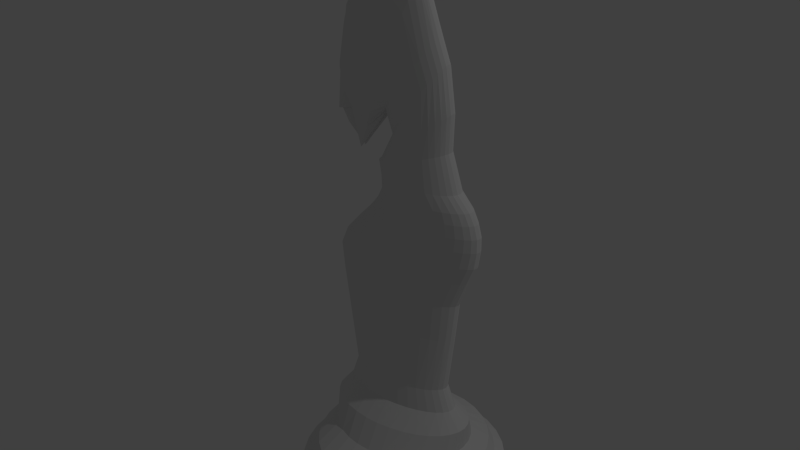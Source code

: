 # Source: knightleft.blend  (saved by Blender 2.76.0; exported with 4.5.12 LTS)
import bpy
from mathutils import Matrix  # noqa: F401  (used for matrix-valued properties, if any)

bpy.ops.wm.read_factory_settings(use_empty=True)
scene = bpy.context.scene
scene.name = 'Scene'

# ---- collections
col_collection_1 = bpy.data.collections.new('Collection 1'); scene.collection.children.link(col_collection_1)

# ---- world
world_world = bpy.data.worlds.new('World'); scene.world = world_world
world_world.color = (0.05088, 0.05088, 0.05088)
world_world.use_sun_shadow = False
world_world.sun_shadow_jitter_overblur = 0.0
world_world.cycles.sampling_method = 'MANUAL'
world_world.cycles.sample_map_resolution = 256

# ---- cameras
cam_camera = bpy.data.cameras.new('Camera')
cam_camera.clip_end = 100.0
cam_camera.lens = 35.0
cam_camera.sensor_width = 32.0
cam_camera.sensor_height = 18.0
cam_camera.ortho_scale = 7.314
cam_camera.dof.focus_distance = 0.0
cam_camera.dof.aperture_fstop = 128.0

# ---- lights
light_lamp = bpy.data.lights.new('Lamp', 'POINT')
light_lamp.transmission_factor = 0.0
light_lamp.cutoff_distance = 30.0
light_lamp.energy = 100.0
light_lamp.shadow_buffer_clip_start = 1.001
light_lamp.shadow_soft_size = 0.1
light_lamp.shadow_maximum_resolution = 0.006
light_lamp.use_absolute_resolution = True
light_lamp.cycles.use_multiple_importance_sampling = False

# ---- meshes
me_cylinder = bpy.data.meshes.new('Cylinder')
me_cylinder.from_pydata([(-4.236e-05, 0.836, -0.1998), (-4.236e-05, 0.836, 1.472), (0.163, 0.82, -0.1998), (0.163, 0.82, 1.472), (0.3198, 0.7724, -0.1998), (0.3198, 0.7724, 1.472), (0.4644, 0.6951, -0.1998), (0.4644, 0.6951, 1.472), (0.591, 0.5912, -0.1998), (0.591, 0.5912, 1.472), (0.695, 0.4645, -0.1998), (0.695, 0.4645, 1.472), (0.7722, 0.32, -0.1998), (0.7722, 0.32, 1.472), (0.8198, 0.1632, -0.1998), (0.8198, 0.1632, 1.472), (0.8359, 0.0001137, -0.1998), (0.8359, 0.0001137, 1.472), (0.8198, -0.163, -0.1998), (0.8198, -0.163, 1.472), (0.7722, -0.3198, -0.1998), (0.7722, -0.3198, 1.472), (0.695, -0.4643, -0.1998), (0.695, -0.4643, 1.472), (0.591, -0.591, -0.1998), (0.591, -0.591, 1.472), (0.4644, -0.6949, -0.1998), (0.4644, -0.6949, 1.472), (0.3198, -0.7722, -0.1998), (0.3198, -0.7722, 1.472), (0.163, -0.8197, -0.1998), (0.163, -0.8197, 1.472), (-4.263e-05, -0.8358, -0.1998), (-4.263e-05, -0.8358, 1.472), (-0.1631, -0.8197, -0.1998), (-0.1631, -0.8197, 1.472), (-0.3199, -0.7722, -0.1998), (-0.3199, -0.7722, 1.472), (-0.4644, -0.6949, -0.1998), (-0.4644, -0.6949, 1.472), (-0.5911, -0.591, -0.1998), (-0.5911, -0.591, 1.472), (-0.6951, -0.4643, -0.1998), (-0.6951, -0.4643, 1.472), (-0.7723, -0.3198, -0.1998), (-0.7723, -0.3198, 1.472), (-0.8199, -0.163, -0.1998), (-0.8199, -0.163, 1.472), (-0.8359, 0.0001144, -0.1998), (-0.8359, 0.0001144, 1.472), (-0.8199, 0.1632, -0.1998), (-0.8199, 0.1632, 1.472), (-0.7723, 0.32, -0.1998), (-0.7723, 0.32, 1.472), (-0.6951, 0.4645, -0.1998), (-0.6951, 0.4645, 1.472), (-0.5911, 0.5912, -0.1998), (-0.5911, 0.5912, 1.472), (-0.4644, 0.6951, -0.1998), (-0.4644, 0.6951, 1.472), (-0.3199, 0.7724, -0.1998), (-0.3199, 0.7724, 1.472), (-0.1631, 0.82, -0.1998), (-0.1631, 0.82, 1.472), (-4.235e-05, 0.7518, 3.044), (0.1466, 0.7373, 3.044), (0.2876, 0.6946, 3.044), (0.4176, 0.6251, 3.044), (0.5315, 0.5316, 3.044), (0.6249, 0.4177, 3.044), (0.6944, 0.2878, 3.044), (0.7372, 0.1468, 3.044), (0.7516, 0.0001137, 3.044), (0.7372, -0.1465, 3.044), (0.6944, -0.2875, 3.044), (0.6249, -0.4175, 3.044), (0.5315, -0.5314, 3.044), (0.4176, -0.6249, 3.044), (0.2876, -0.6943, 3.044), (0.1466, -0.7371, 3.044), (-4.259e-05, -0.7515, 3.044), (-0.1467, -0.7371, 3.044), (-0.2877, -0.6943, 3.044), (-0.4176, -0.6249, 3.044), (-0.5315, -0.5314, 3.044), (-0.625, -0.4175, 3.044), (-0.6945, -0.2875, 3.044), (-0.7373, -0.1465, 3.044), (-0.7517, 0.0001144, 3.044), (-0.7373, 0.1468, 3.044), (-0.6945, 0.2878, 3.044), (-0.625, 0.4177, 3.044), (-0.5315, 0.5316, 3.044), (-0.4176, 0.6251, 3.044), (-0.2877, 0.6946, 3.044), (-0.1467, 0.7373, 3.044), (-4.234e-05, 0.7012, 5.44), (0.1367, 0.6878, 5.44), (0.2683, 0.6479, 5.44), (0.3895, 0.5831, 5.44), (0.4957, 0.4959, 5.44), (0.5829, 0.3896, 5.44), (0.6477, 0.2684, 5.44), (0.6876, 0.1369, 5.44), (0.7011, 0.0001137, 5.44), (0.6876, -0.1367, 5.44), (0.6477, -0.2682, 5.44), (0.5829, -0.3894, 5.44), (0.4957, -0.4957, 5.44), (0.3895, -0.5828, 5.44), (0.2683, -0.6476, 5.44), (0.1367, -0.6875, 5.44), (-4.257e-05, -0.701, 5.44), (-0.1368, -0.6875, 5.44), (-0.2684, -0.6476, 5.44), (-0.3896, -0.5828, 5.44), (-0.4958, -0.4957, 5.44), (-0.583, -0.3894, 5.44), (-0.6478, -0.2682, 5.44), (-0.6877, -0.1367, 5.44), (-0.7012, 0.0001143, 5.44), (-0.6877, 0.1369, 5.44), (-0.6478, 0.2684, 5.44), (-0.583, 0.3896, 5.44), (-0.4958, 0.4959, 5.44), (-0.3896, 0.5831, 5.44), (-0.2683, 0.6479, 5.44), (-0.1368, 0.6878, 5.44), (-4.233e-05, 0.4653, 8.217), (0.1153, 0.4564, 8.217), (0.2262, 0.4299, 8.217), (0.3284, 0.3869, 8.217), (0.418, 0.3291, 8.217), (0.4916, 0.2586, 8.217), (0.5462, 0.1781, 8.217), (0.5799, 0.09088, 8.217), (0.5912, 0.0001138, 8.217), (0.5799, -0.09065, 8.217), (0.5462, -0.1779, 8.217), (0.4916, -0.2584, 8.217), (0.418, -0.3289, 8.217), (0.3284, -0.3867, 8.217), (0.2262, -0.4297, 8.217), (0.1153, -0.4562, 8.217), (-4.252e-05, -0.4651, 8.217), (-0.1154, -0.4562, 8.217), (-0.2263, -0.4297, 8.217), (-0.3285, -0.3867, 8.217), (-0.4181, -0.3289, 8.217), (-0.4917, -0.2584, 8.217), (-0.5463, -0.1779, 8.217), (-0.5799, -0.09065, 8.217), (-0.5913, 0.0001142, 8.217), (-0.5799, 0.09088, 8.217), (-0.5463, 0.1782, 8.217), (-0.4917, 0.2586, 8.217), (-0.4181, 0.3291, 8.217), (-0.3285, 0.3869, 8.217), (-0.2263, 0.4299, 8.217), (-0.1154, 0.4564, 8.217), (4.069e-08, 0.3429, 12.17), (0.1176, 0.3363, 12.17), (0.2307, 0.3168, 12.17), (0.3349, 0.2851, 12.17), (0.4263, 0.2424, 12.17), (0.5013, 0.1905, 12.17), (0.557, 0.1312, 12.17), (0.5913, 0.06689, 12.17), (0.6029, 2.296e-07, 12.17), (0.5913, -0.06689, 12.17), (0.557, -0.1312, 12.17), (0.5013, -0.1905, 12.17), (0.4263, -0.2424, 12.17), (0.3349, -0.2851, 12.17), (0.2307, -0.3168, 12.17), (0.1176, -0.3363, 12.17), (-1.557e-07, -0.3429, 12.17), (-0.1176, -0.3363, 12.17), (-0.2307, -0.3168, 12.17), (-0.3349, -0.2851, 12.17), (-0.4263, -0.2424, 12.17), (-0.5013, -0.1905, 12.17), (-0.557, -0.1312, 12.17), (-0.5913, -0.06689, 12.17), (-0.6029, 5.348e-07, 12.17), (-0.5913, 0.06689, 12.17), (-0.557, 0.1312, 12.17), (-0.5013, 0.1905, 12.17), (-0.4263, 0.2424, 12.17), (-0.3349, 0.2851, 12.17), (-0.2307, 0.3168, 12.17), (-0.1176, 0.3363, 12.17), (5.521e-08, 0.2014, 15.03), (0.0959, 0.1976, 15.03), (0.1881, 0.1861, 15.03), (0.2731, 0.1675, 15.03), (0.3476, 0.1424, 15.03), (0.4087, 0.1119, 15.03), (0.4541, 0.07709, 15.03), (0.4821, 0.0393, 15.03), (0.4916, 2.617e-07, 15.03), (0.4821, -0.0393, 15.03), (0.4541, -0.07709, 15.03), (0.4087, -0.1119, 15.03), (0.3476, -0.1424, 15.03), (0.2731, -0.1675, 15.03), (0.1881, -0.1861, 15.03), (0.0959, -0.1976, 15.03), (-1.05e-07, -0.2014, 15.03), (-0.0959, -0.1976, 15.03), (-0.1881, -0.1861, 15.03), (-0.2731, -0.1675, 15.03), (-0.3476, -0.1424, 15.03), (-0.4087, -0.1119, 15.03), (-0.4541, -0.07709, 15.03), (-0.4821, -0.0393, 15.03), (-0.4916, 4.41e-07, 15.03), (-0.4821, 0.0393, 15.03), (-0.4541, 0.07709, 15.03), (-0.4087, 0.1119, 15.03), (-0.3476, 0.1424, 15.03), (-0.2731, 0.1675, 15.03), (-0.1881, 0.1861, 15.03), (-0.0959, 0.1976, 15.03), (6.415e-08, 0.175, 18.88), (0.08331, 0.1716, 18.88), (0.1634, 0.1617, 18.88), (0.2373, 0.1455, 18.88), (0.302, 0.1237, 18.88), (0.3551, 0.09723, 18.88), (0.3945, 0.06697, 18.88), (0.4188, 0.03414, 18.88), (0.4271, 2.679e-07, 18.88), (0.4188, -0.03414, 18.88), (0.3945, -0.06697, 18.88), (0.3551, -0.09723, 18.88), (0.302, -0.1237, 18.88), (0.2373, -0.1455, 18.88), (0.1634, -0.1617, 18.88), (0.08331, -0.1716, 18.88), (-7.5e-08, -0.175, 18.88), (-0.08331, -0.1716, 18.88), (-0.1634, -0.1617, 18.88), (-0.2373, -0.1455, 18.88), (-0.302, -0.1237, 18.88), (-0.3551, -0.09723, 18.88), (-0.3945, -0.06697, 18.88), (-0.4188, -0.03414, 18.88), (-0.4271, 4.237e-07, 18.88), (-0.4188, 0.03414, 18.88), (-0.3945, 0.06697, 18.88), (-0.3551, 0.09723, 18.88), (-0.302, 0.1237, 18.88), (-0.2373, 0.1455, 18.88), (-0.1634, 0.1617, 18.88), (-0.08331, 0.1716, 18.88), (-2.815e-08, 0.1614, 28.88), (0.09699, 0.1583, 28.88), (0.1903, 0.1492, 28.88), (0.2762, 0.1342, 28.88), (0.3516, 0.1142, 28.88), (0.4134, 0.08969, 28.88), (0.4593, 0.06178, 28.88), (0.4876, 0.0315, 28.88), (0.4972, 2.704e-07, 28.88), (0.4876, -0.0315, 28.88), (0.4593, -0.06178, 28.88), (0.4134, -0.08969, 28.88), (0.3516, -0.1142, 28.88), (0.2762, -0.1342, 28.88), (0.1903, -0.1492, 28.88), (0.09699, -0.1583, 28.88), (-1.901e-07, -0.1614, 28.88), (-0.09699, -0.1583, 28.88), (-0.1903, -0.1492, 28.88), (-0.2762, -0.1342, 28.88), (-0.3516, -0.1142, 28.88), (-0.4134, -0.08969, 28.88), (-0.4593, -0.06178, 28.88), (-0.4876, -0.0315, 28.88), (-0.4972, 4.141e-07, 28.88), (-0.4876, 0.0315, 28.88), (-0.4593, 0.06178, 28.88), (-0.4134, 0.08969, 28.88), (-0.3516, 0.1142, 28.88), (-0.2762, 0.1342, 28.88), (-0.1903, 0.1492, 28.88), (-0.09699, 0.1583, 28.88), (-1.051e-07, 0.1614, 35.44), (0.105, 0.1583, 35.44), (0.2059, 0.1492, 35.44), (0.299, 0.1342, 35.44), (0.3805, 0.1142, 35.44), (0.4474, 0.08969, 35.44), (0.4972, 0.06178, 35.44), (0.5278, 0.0315, 35.44), (0.5381, 2.704e-07, 35.44), (0.5278, -0.0315, 35.44), (0.4972, -0.06178, 35.44), (0.4474, -0.08969, 35.44), (0.3805, -0.1142, 35.44), (0.299, -0.1342, 35.44), (0.2059, -0.1492, 35.44), (0.105, -0.1583, 35.44), (-2.804e-07, -0.1614, 35.44), (-0.105, -0.1583, 35.44), (-0.2059, -0.1492, 35.44), (-0.299, -0.1342, 35.44), (-0.3805, -0.1142, 35.44), (-0.4474, -0.08969, 35.44), (-0.4972, -0.06178, 35.44), (-0.5278, -0.0315, 35.44), (-0.5381, 4.141e-07, 35.44), (-0.5278, 0.0315, 35.44), (-0.4972, 0.06178, 35.44), (-0.4474, 0.08969, 35.44), (-0.3805, 0.1142, 35.44), (-0.299, 0.1342, 35.44), (-0.2059, 0.1492, 35.44), (-0.105, 0.1583, 35.44), (0.0361, 0.1552, 40.1), (0.1524, 0.1523, 40.1), (0.2642, 0.1434, 40.1), (0.3672, 0.1291, 40.1), (0.4575, 0.1098, 40.1), (0.5317, 0.08624, 40.1), (0.5867, 0.05941, 40.1), (0.6206, 0.03028, 40.1), (0.6321, 2.718e-07, 40.1), (0.6206, -0.03028, 40.1), (0.5867, -0.05941, 40.1), (0.5317, -0.08624, 40.1), (0.4575, -0.1098, 40.1), (0.3672, -0.1291, 40.1), (0.2642, -0.1434, 40.1), (0.1524, -0.1523, 40.1), (0.0361, -0.1552, 40.1), (-0.08018, -0.1523, 40.1), (-0.192, -0.1434, 40.1), (-0.295, -0.1291, 40.1), (-0.3853, -0.1098, 40.1), (-0.4595, -0.08624, 40.1), (-0.5145, -0.05941, 40.1), (-0.5485, -0.03028, 40.1), (-0.5599, 4.1e-07, 40.1), (-0.5485, 0.03029, 40.1), (-0.5145, 0.05941, 40.1), (-0.4595, 0.08624, 40.1), (-0.3853, 0.1098, 40.1), (-0.295, 0.1291, 40.1), (-0.192, 0.1434, 40.1), (-0.08018, 0.1523, 40.1), (0.09829, 0.1552, 43.14), (0.2146, 0.1523, 43.14), (0.3264, 0.1434, 43.14), (0.4294, 0.1291, 43.14), (0.5197, 0.1098, 43.14), (0.5939, 0.08624, 43.14), (0.6489, 0.05941, 43.14), (0.6828, 0.03028, 43.14), (0.6943, 2.718e-07, 43.14), (0.6828, -0.03028, 43.14), (0.6489, -0.05941, 43.14), (0.5939, -0.08624, 43.14), (0.5197, -0.1098, 43.14), (0.4294, -0.1291, 43.14), (0.3264, -0.1434, 43.14), (0.2146, -0.1523, 43.14), (0.09829, -0.1552, 43.14), (-0.01798, -0.1523, 43.14), (-0.1298, -0.1434, 43.14), (-0.2328, -0.1291, 43.14), (-0.3231, -0.1098, 43.14), (-0.3973, -0.08624, 43.14), (-0.4523, -0.05941, 43.14), (-0.4863, -0.03028, 43.14), (-0.4977, 4.1e-07, 43.14), (-0.4863, 0.03029, 43.14), (-0.4523, 0.05941, 43.14), (-0.3973, 0.08624, 43.14), (-0.3231, 0.1098, 43.14), (-0.2328, 0.1291, 43.14), (-0.1298, 0.1434, 43.14), (-0.01798, 0.1523, 43.14), (0.1717, 0.1552, 46.06), (0.2781, 0.1523, 46.06), (0.3804, 0.1434, 46.06), (0.4747, 0.1291, 46.06), (0.5573, 0.1098, 46.06), (0.6252, 0.08624, 46.06), (0.6756, 0.05941, 46.06), (0.7066, 0.03028, 46.06), (0.7171, 2.718e-07, 46.06), (0.7066, -0.03028, 46.06), (0.6756, -0.05941, 46.06), (0.6252, -0.08624, 46.06), (0.5573, -0.1098, 46.06), (0.4747, -0.1291, 46.06), (0.3804, -0.1434, 46.06), (0.2781, -0.1523, 46.06), (0.1717, -0.1552, 46.06), (0.0653, -0.1523, 46.06), (-0.03701, -0.1434, 46.06), (-0.1313, -0.1291, 46.06), (-0.2139, -0.1098, 46.06), (-0.2818, -0.08624, 46.06), (-0.3322, -0.05941, 46.06), (-0.3632, -0.03028, 46.06), (-0.3737, 4.1e-07, 46.06), (-0.3632, 0.03029, 46.06), (-0.3322, 0.05941, 46.06), (-0.2818, 0.08624, 46.06), (-0.2139, 0.1098, 46.06), (-0.1313, 0.1291, 46.06), (-0.037, 0.1434, 46.06), (0.0653, 0.1523, 46.06), (0.2243, 0.1552, 48.37), (0.3204, 0.1523, 48.37), (0.4129, 0.1434, 48.37), (0.498, 0.1291, 48.37), (0.5727, 0.1098, 48.37), (0.634, 0.08624, 48.37), (0.6795, 0.05941, 48.37), (0.7076, 0.03028, 48.37), (0.717, 2.718e-07, 48.37), (0.7076, -0.03028, 48.37), (0.6795, -0.05941, 48.37), (0.634, -0.08624, 48.37), (0.5727, -0.1098, 48.37), (0.498, -0.1291, 48.37), (0.4129, -0.1434, 48.37), (0.3204, -0.1523, 48.37), (0.2243, -0.1552, 48.37), (0.1282, -0.1523, 48.37), (0.03574, -0.1434, 48.37), (-0.04945, -0.1291, 48.37), (-0.1241, -0.1098, 48.37), (-0.1854, -0.08624, 48.37), (-0.2309, -0.05941, 48.37), (-0.259, -0.03028, 48.37), (-0.2684, 4.1e-07, 48.37), (-0.259, 0.03029, 48.37), (-0.2309, 0.05941, 48.37), (-0.1854, 0.08624, 48.37), (-0.1241, 0.1098, 48.37), (-0.04945, 0.1291, 48.37), (0.03574, 0.1434, 48.37), (0.1282, 0.1523, 48.37), (0.2521, 0.1552, 50.54), (0.3376, 0.1523, 50.54), (0.4198, 0.1434, 50.54), (0.4956, 0.1291, 50.54), (0.562, 0.1098, 50.54), (0.6165, 0.08624, 50.54), (0.657, 0.05941, 50.54), (0.6819, 0.03028, 50.54), (0.6904, 2.718e-07, 50.54), (0.6819, -0.03028, 50.54), (0.657, -0.05941, 50.54), (0.6165, -0.08624, 50.54), (0.562, -0.1098, 50.54), (0.4956, -0.1291, 50.54), (0.4198, -0.1434, 50.54), (0.3376, -0.1523, 50.54), (0.2521, -0.1552, 50.54), (0.1666, -0.1523, 50.54), (0.08442, -0.1434, 50.54), (0.008653, -0.1291, 50.54), (-0.05776, -0.1098, 50.54), (-0.1123, -0.08624, 50.54), (-0.1528, -0.05941, 50.54), (-0.1777, -0.03028, 50.54), (-0.1861, 4.1e-07, 50.54), (-0.1777, 0.03029, 50.54), (-0.1528, 0.05941, 50.54), (-0.1123, 0.08624, 50.54), (-0.05775, 0.1098, 50.54), (0.008654, 0.1291, 50.54), (0.08442, 0.1434, 50.54), (0.1666, 0.1523, 50.54), (0.2521, 0.1552, 52.38), (0.3292, 0.1523, 52.38), (0.4034, 0.1434, 52.38), (0.4717, 0.1291, 52.38), (0.5316, 0.1098, 52.38), (0.5808, 0.08624, 52.38), (0.6173, 0.05941, 52.38), (0.6398, 0.03028, 52.38), (0.6474, 2.718e-07, 52.38), (0.6398, -0.03028, 52.38), (0.6173, -0.05941, 52.38), (0.5808, -0.08624, 52.38), (0.5316, -0.1098, 52.38), (0.4717, -0.1291, 52.38), (0.4034, -0.1434, 52.38), (0.3292, -0.1523, 52.38), (0.2521, -0.1552, 52.38), (0.175, -0.1523, 52.38), (0.1009, -0.1434, 52.38), (0.03252, -0.1291, 52.38), (-0.02738, -0.1098, 52.38), (-0.07654, -0.08624, 52.38), (-0.1131, -0.05941, 52.38), (-0.1356, -0.03028, 52.38), (-0.1432, 4.1e-07, 52.38), (-0.1356, 0.03029, 52.38), (-0.1131, 0.05941, 52.38), (-0.07654, 0.08624, 52.38), (-0.02738, 0.1098, 52.38), (0.03252, 0.1291, 52.38), (0.1009, 0.1434, 52.38), (0.175, 0.1523, 52.38), (0.2017, 0.1552, 54.84), (0.269, 0.1523, 54.84), (0.3337, 0.1434, 54.84), (0.3934, 0.1291, 54.84), (0.4456, 0.1098, 54.84), (0.4885, 0.08624, 54.84), (0.5204, 0.05941, 54.84), (0.54, 0.03028, 54.84), (0.5467, 2.718e-07, 54.84), (0.54, -0.03028, 54.84), (0.5204, -0.05941, 54.84), (0.4885, -0.08624, 54.84), (0.4456, -0.1098, 54.84), (0.3934, -0.1291, 54.84), (0.3337, -0.1434, 54.84), (0.269, -0.1523, 54.84), (0.2017, -0.1552, 54.84), (0.1345, -0.1523, 54.84), (0.06975, -0.1434, 54.84), (0.01012, -0.1291, 54.84), (-0.04215, -0.1098, 54.84), (-0.08504, -0.08624, 54.84), (-0.1169, -0.05941, 54.84), (-0.1365, -0.03028, 54.84), (-0.1432, 4.1e-07, 54.84), (-0.1365, 0.03029, 54.84), (-0.1169, 0.05941, 54.84), (-0.08504, 0.08624, 54.84), (-0.04215, 0.1098, 54.84), (0.01012, 0.1291, 54.84), (0.06975, 0.1434, 54.84), (0.1345, 0.1523, 54.84), (0.1938, 0.134, 59.32), (0.2465, 0.1314, 59.66), (0.2971, 0.1238, 59.98), (0.3438, 0.1114, 60.27), (0.3847, 0.09475, 60.53), (0.4183, 0.07444, 60.74), (0.4432, 0.05128, 60.9), (0.4586, 0.02614, 61.0), (0.4638, 2.771e-07, 61.03), (0.4586, -0.02614, 61.0), (0.4432, -0.05128, 60.9), (0.4183, -0.07444, 60.74), (0.3847, -0.09475, 60.53), (0.3438, -0.1114, 60.27), (0.2971, -0.1238, 59.98), (0.1611, -0.1314, 59.11), (0.1084, -0.134, 58.78), (0.05576, -0.1314, 58.44), (0.005111, -0.1238, 58.12), (-0.04157, -0.1114, 57.83), (-0.08249, -0.09475, 57.57), (-0.1161, -0.07444, 57.36), (-0.141, -0.05128, 57.2), (-0.1564, -0.02614, 57.11), (-0.1616, 3.964e-07, 57.07), (-0.1564, 0.02614, 57.11), (-0.141, 0.05128, 57.2), (-0.1161, 0.07444, 57.36), (-0.08249, 0.09475, 57.57), (-0.03479, 0.09324, 48.98), (0.09045, 0.1238, 58.67), (0.1411, 0.1314, 58.99), (0.1715, 0.134, 62.34), (0.2321, 0.1314, 63.29), (0.2903, 0.1238, 64.21), (0.344, 0.1114, 65.05), (0.391, 0.09475, 65.79), (0.4296, 0.07444, 66.4), (0.4583, 0.05128, 66.85), (0.4759, 0.02614, 67.13), (0.4819, 2.94e-07, 67.22), (0.4759, -0.02614, 67.13), (0.4583, -0.05128, 66.85), (0.4296, -0.07444, 66.4), (0.391, -0.09475, 65.79), (0.344, -0.1114, 65.05), (0.2903, -0.1238, 64.21), (0.2321, -0.1314, 63.29), (0.1715, -0.134, 62.34), (0.111, -0.1314, 61.38), (0.05274, -0.1238, 60.47), (-0.0009257, -0.1114, 59.62), (-0.04796, -0.09475, 58.88), (-0.08656, -0.07444, 58.27), (-0.1152, -0.05128, 57.82), (-0.1329, -0.02614, 57.54), (-0.1389, 4.132e-07, 57.45), (-0.1329, 0.02614, 57.54), (-0.1152, 0.05128, 57.82), (-0.08656, 0.07444, 58.27), (-0.04796, 0.09475, 58.88), (-0.0009252, 0.1114, 59.62), (0.05274, 0.1238, 60.47), (0.111, 0.1314, 61.38), (0.2058, 0.134, 67.99), (0.2514, 0.1314, 69.26), (0.2952, 0.1238, 70.49), (0.3355, 0.1114, 71.62), (0.3709, 0.09475, 72.6), (0.3999, 0.07444, 73.41), (0.4215, 0.05128, 74.02), (0.4348, 0.02614, 74.39), (0.4393, 2.996e-07, 74.51), (0.4348, -0.02614, 74.39), (0.4215, -0.05128, 74.02), (0.3999, -0.07444, 73.41), (0.3709, -0.09475, 72.6), (0.3355, -0.1114, 71.62), (0.2952, -0.1238, 70.49), (0.2514, -0.1314, 69.26), (0.2058, -0.134, 67.99), (0.1603, -0.1314, 66.72), (0.1165, -0.1238, 65.5), (0.07613, -0.1114, 64.37), (0.04075, -0.09475, 63.38), (0.01172, -0.07444, 62.57), (-0.009851, -0.05128, 61.97), (-0.02314, -0.02614, 61.6), (-0.02762, 4.189e-07, 61.47), (-0.02314, 0.02614, 61.6), (-0.009851, 0.05128, 61.97), (0.01172, 0.07444, 62.57), (0.04075, 0.09475, 63.38), (0.07613, 0.1114, 64.37), (0.1165, 0.1238, 65.5), (0.1603, 0.1314, 66.72), (0.1458, 0.134, 71.69), (0.1913, 0.1314, 72.97), (0.2351, 0.1238, 74.19), (0.2755, 0.1114, 75.32), (0.3109, 0.09475, 76.31), (0.3399, 0.07444, 77.12), (0.3615, 0.05128, 77.72), (0.3748, 0.02614, 78.09), (0.3792, 2.742e-07, 78.22), (0.3748, -0.02614, 78.09), (0.3615, -0.05128, 77.72), (0.3399, -0.07444, 77.12), (0.3109, -0.09475, 76.31), (0.2755, -0.1114, 75.32), (0.2351, -0.1238, 74.19), (0.1913, -0.1314, 72.97), (0.1458, -0.134, 71.69), (0.1003, -0.1314, 70.42), (0.05646, -0.1238, 69.2), (0.0161, -0.1114, 68.07), (-0.01928, -0.09475, 67.08), (-0.04831, -0.07444, 66.27), (-0.06988, -0.05128, 65.67), (-0.08317, -0.02614, 65.3), (-0.08765, 3.935e-07, 65.17), (-0.08317, 0.02614, 65.3), (-0.06988, 0.05128, 65.67), (-0.04831, 0.07444, 66.27), (-0.01928, 0.09475, 67.08), (0.0161, 0.1114, 68.07), (0.05646, 0.1238, 69.2), (0.1003, 0.1314, 70.42), (-0.008567, 0.134, 74.15), (0.04115, 0.1314, 76.7), (0.08896, 0.1238, 79.14), (0.133, 0.1114, 81.4), (0.1716, 0.09475, 83.38), (0.2033, 0.07444, 85.0), (0.2269, 0.05128, 86.2), (0.2414, 0.02614, 86.94), (0.2463, 2.641e-07, 87.19), (0.2414, -0.02614, 86.94), (0.2269, -0.05128, 86.2), (0.2033, -0.07444, 85.0), (0.1716, -0.09475, 83.38), (0.133, -0.1114, 81.4), (0.08896, -0.1238, 79.14), (0.04115, -0.1314, 76.7), (-0.008567, -0.134, 74.15), (-0.05828, -0.1314, 71.61), (-0.1061, -0.1238, 69.17), (-0.1501, -0.1114, 66.91), (-0.1888, -0.09475, 64.93), (-0.2205, -0.07444, 63.31), (-0.244, -0.05128, 62.11), (-0.3285, -0.02614, 58.16), (-0.2634, 3.834e-07, 61.12), (-0.3285, 0.02614, 58.16), (-0.314, 0.05128, 58.9), (-0.2905, 0.07444, 60.11), (-0.2588, 0.09475, 61.73), (-0.1501, 0.1114, 66.91), (-0.1061, 0.1238, 69.17), (-0.05828, 0.1314, 71.61), (-0.157, 0.134, 77.27), (-0.1073, 0.1314, 79.81), (-0.05951, 0.1238, 82.25), (-0.01545, 0.1114, 84.51), (0.02317, 0.09475, 86.49), (0.05486, 0.07444, 88.11), (0.07841, 0.05128, 89.31), (0.02288, 0.02614, 84.79), (0.02777, 2.519e-07, 85.04), (0.02288, -0.02614, 84.79), (0.07841, -0.05128, 89.31), (0.05486, -0.07444, 88.11), (0.02317, -0.09475, 86.49), (-0.01545, -0.1114, 84.51), (-0.05951, -0.1238, 82.25), (-0.1073, -0.1314, 79.81), (-0.157, -0.134, 77.27), (-0.2067, -0.1314, 74.72), (-0.2546, -0.1238, 72.28), (-0.2986, -0.1114, 70.02), (-0.3372, -0.09475, 68.04), (-0.3689, -0.07444, 66.42), (-0.3925, -0.05128, 65.22), (-0.407, -0.02614, 64.48), (-0.4119, 3.712e-07, 64.23), (-0.477, 0.02614, 61.27), (-0.4625, 0.05128, 62.01), (-0.439, 0.07444, 63.22), (-0.4073, 0.09475, 64.84), (-0.2986, 0.1114, 70.02), (-0.2546, 0.1238, 72.28), (-0.2067, 0.1314, 74.72), (-0.2227, 0.134, 79.76), (-0.173, 0.1314, 82.3), (-0.1251, 0.1238, 84.75), (-0.08109, 0.1114, 87.0), (-0.04247, 0.09475, 88.98), (-0.01078, 0.07444, 90.6), (0.01277, 0.05128, 91.81), (-0.04276, 0.02614, 84.9), (-0.03786, 2.493e-07, 85.15), (-0.04276, -0.02614, 84.9), (0.01277, -0.05128, 91.81), (-0.01078, -0.07444, 90.6), (-0.04247, -0.09475, 88.98), (-0.08109, -0.1114, 87.0), (-0.1251, -0.1238, 84.75), (-0.173, -0.1314, 82.3), (-0.2227, -0.134, 79.76), (-0.2724, -0.1314, 77.21), (-0.3202, -0.1238, 74.77), (-0.3643, -0.1114, 72.51), (-0.4029, -0.09475, 70.54), (-0.4346, -0.07444, 68.92), (-0.4581, -0.05128, 67.71), (-0.4726, -0.02614, 66.97), (-0.5475, 3.686e-07, 63.51), (-0.5426, 0.02614, 63.76), (-0.5281, 0.05128, 64.5), (-0.4346, 0.07444, 68.92), (-0.4029, 0.09475, 70.54), (-0.3643, 0.1114, 72.51), (-0.3202, 0.1238, 74.77), (-0.2724, 0.1314, 77.21), (-0.272, 0.1223, 81.71), (-0.2266, 0.1199, 84.04), (-0.183, 0.113, 86.27), (-0.1428, 0.1017, 88.32), (-0.1076, 0.08645, 90.13), (-0.07867, 0.06793, 91.61), (-0.05718, 0.04679, 92.71), (-0.114, 0.02385, 85.74), (-0.1095, 2.522e-07, 85.32), (-0.114, -0.02385, 85.74), (-0.05718, -0.04679, 92.71), (-0.07867, -0.06792, 91.61), (-0.1076, -0.08645, 90.13), (-0.1428, -0.1017, 88.32), (-0.183, -0.113, 86.27), (-0.2266, -0.1199, 84.04), (-0.272, -0.1223, 81.71), (-0.3174, -0.1199, 79.39), (-0.361, -0.113, 77.16), (-0.4012, -0.1017, 75.1), (-0.4364, -0.08645, 73.3), (-0.4654, -0.06792, 71.82), (-0.4868, -0.04679, 70.72), (-0.5001, -0.02385, 70.05), (-0.5045, 3.61e-07, 69.82), (-0.5001, 0.02385, 70.05), (-0.4868, 0.04679, 70.72), (-0.4654, 0.06793, 71.82), (-0.4364, 0.08645, 73.3), (-0.4012, 0.1017, 75.1), (-0.361, 0.113, 77.16), (-0.3174, 0.1199, 79.39), (-0.3041, 0.1118, 82.54), (-0.3088, 0.08555, 83.86), (-0.2819, 0.05647, 85.13), (-0.2572, 0.06729, 86.3), (-0.2355, 0.08645, 87.32), (-0.2176, 0.06793, 88.16), (-0.2044, 0.04679, 88.79), (-0.2663, 0.02385, 83.91), (-0.2635, 2.366e-07, 84.04), (-0.2663, -0.02385, 83.91), (-0.2044, -0.04679, 88.79), (-0.2176, -0.06792, 88.16), (-0.2355, -0.08645, 87.32), (-0.2572, -0.06676, 86.3), (-0.2819, -0.05301, 85.13), (-0.3088, -0.08502, 83.86), (-0.3127, -0.1086, 82.54), (-0.3407, -0.1199, 81.22), (-0.3542, -0.113, 79.95), (-0.379, -0.1017, 78.78), (-0.4007, -0.08645, 77.76), (-0.4185, -0.06792, 76.92), (-0.4318, -0.04679, 76.29), (-0.4399, -0.02385, 75.91), (-0.4427, 3.454e-07, 75.78), (-0.4399, 0.02385, 75.91), (-0.4318, 0.04679, 76.29), (-0.4185, 0.06793, 76.92), (-0.4007, 0.08645, 77.76), (-0.379, 0.1017, 78.78), (-0.3542, 0.113, 79.95), (-0.332, 0.1199, 81.22)], [], [(0, 1, 3, 2), (2, 3, 5, 4), (4, 5, 7, 6), (6, 7, 9, 8), (8, 9, 11, 10), (10, 11, 13, 12), (12, 13, 15, 14), (14, 15, 17, 16), (16, 17, 19, 18), (18, 19, 21, 20), (20, 21, 23, 22), (22, 23, 25, 24), (24, 25, 27, 26), (26, 27, 29, 28), (28, 29, 31, 30), (30, 31, 33, 32), (32, 33, 35, 34), (34, 35, 37, 36), (36, 37, 39, 38), (38, 39, 41, 40), (40, 41, 43, 42), (42, 43, 45, 44), (44, 45, 47, 46), (46, 47, 49, 48), (48, 49, 51, 50), (50, 51, 53, 52), (52, 53, 55, 54), (54, 55, 57, 56), (56, 57, 59, 58), (58, 59, 61, 60), (21, 19, 73, 74), (62, 63, 1, 0), (60, 61, 63, 62), (0, 2, 4, 6, 8, 10, 12, 14, 16, 18, 20, 22, 24, 26, 28, 30, 32, 34, 36, 38, 40, 42, 44, 46, 48, 50, 52, 54, 56, 58, 60, 62), (78, 77, 109, 110), (39, 37, 82, 83), (57, 55, 91, 92), (13, 11, 69, 70), (31, 29, 78, 79), (49, 47, 87, 88), (5, 3, 65, 66), (23, 21, 74, 75), (41, 39, 83, 84), (59, 57, 92, 93), (15, 13, 70, 71), (33, 31, 79, 80), (51, 49, 88, 89), (7, 5, 66, 67), (25, 23, 75, 76), (43, 41, 84, 85), (61, 59, 93, 94), (17, 15, 71, 72), (35, 33, 80, 81), (53, 51, 89, 90), (9, 7, 67, 68), (27, 25, 76, 77), (45, 43, 85, 86), (63, 61, 94, 95), (19, 17, 72, 73), (37, 35, 81, 82), (55, 53, 90, 91), (11, 9, 68, 69), (29, 27, 77, 78), (47, 45, 86, 87), (3, 1, 64, 65), (1, 63, 95, 64), (113, 112, 144, 145), (65, 64, 96, 97), (92, 91, 123, 124), (79, 78, 110, 111), (66, 65, 97, 98), (93, 92, 124, 125), (80, 79, 111, 112), (67, 66, 98, 99), (94, 93, 125, 126), (81, 80, 112, 113), (68, 67, 99, 100), (95, 94, 126, 127), (82, 81, 113, 114), (69, 68, 100, 101), (64, 95, 127, 96), (83, 82, 114, 115), (70, 69, 101, 102), (84, 83, 115, 116), (71, 70, 102, 103), (85, 84, 116, 117), (72, 71, 103, 104), (86, 85, 117, 118), (73, 72, 104, 105), (87, 86, 118, 119), (74, 73, 105, 106), (88, 87, 119, 120), (75, 74, 106, 107), (89, 88, 120, 121), (76, 75, 107, 108), (90, 89, 121, 122), (77, 76, 108, 109), (91, 90, 122, 123), (149, 148, 180, 181), (100, 99, 131, 132), (127, 126, 158, 159), (114, 113, 145, 146), (101, 100, 132, 133), (96, 127, 159, 128), (115, 114, 146, 147), (102, 101, 133, 134), (116, 115, 147, 148), (103, 102, 134, 135), (117, 116, 148, 149), (104, 103, 135, 136), (118, 117, 149, 150), (105, 104, 136, 137), (119, 118, 150, 151), (106, 105, 137, 138), (120, 119, 151, 152), (107, 106, 138, 139), (121, 120, 152, 153), (108, 107, 139, 140), (122, 121, 153, 154), (109, 108, 140, 141), (123, 122, 154, 155), (110, 109, 141, 142), (97, 96, 128, 129), (124, 123, 155, 156), (111, 110, 142, 143), (98, 97, 129, 130), (125, 124, 156, 157), (112, 111, 143, 144), (99, 98, 130, 131), (126, 125, 157, 158), (184, 183, 215, 216), (136, 135, 167, 168), (150, 149, 181, 182), (137, 136, 168, 169), (151, 150, 182, 183), (138, 137, 169, 170), (152, 151, 183, 184), (139, 138, 170, 171), (153, 152, 184, 185), (140, 139, 171, 172), (154, 153, 185, 186), (141, 140, 172, 173), (155, 154, 186, 187), (142, 141, 173, 174), (129, 128, 160, 161), (156, 155, 187, 188), (143, 142, 174, 175), (130, 129, 161, 162), (157, 156, 188, 189), (144, 143, 175, 176), (131, 130, 162, 163), (158, 157, 189, 190), (145, 144, 176, 177), (132, 131, 163, 164), (159, 158, 190, 191), (146, 145, 177, 178), (133, 132, 164, 165), (128, 159, 191, 160), (147, 146, 178, 179), (134, 133, 165, 166), (148, 147, 179, 180), (135, 134, 166, 167), (219, 218, 250, 251), (171, 170, 202, 203), (185, 184, 216, 217), (172, 171, 203, 204), (186, 185, 217, 218), (173, 172, 204, 205), (187, 186, 218, 219), (174, 173, 205, 206), (161, 160, 192, 193), (188, 187, 219, 220), (175, 174, 206, 207), (162, 161, 193, 194), (189, 188, 220, 221), (176, 175, 207, 208), (163, 162, 194, 195), (190, 189, 221, 222), (177, 176, 208, 209), (164, 163, 195, 196), (191, 190, 222, 223), (178, 177, 209, 210), (165, 164, 196, 197), (160, 191, 223, 192), (179, 178, 210, 211), (166, 165, 197, 198), (180, 179, 211, 212), (167, 166, 198, 199), (181, 180, 212, 213), (168, 167, 199, 200), (182, 181, 213, 214), (169, 168, 200, 201), (183, 182, 214, 215), (170, 169, 201, 202), (254, 253, 285, 286), (206, 205, 237, 238), (193, 192, 224, 225), (220, 219, 251, 252), (207, 206, 238, 239), (194, 193, 225, 226), (221, 220, 252, 253), (208, 207, 239, 240), (195, 194, 226, 227), (222, 221, 253, 254), (209, 208, 240, 241), (196, 195, 227, 228), (223, 222, 254, 255), (210, 209, 241, 242), (197, 196, 228, 229), (192, 223, 255, 224), (211, 210, 242, 243), (198, 197, 229, 230), (212, 211, 243, 244), (199, 198, 230, 231), (213, 212, 244, 245), (200, 199, 231, 232), (214, 213, 245, 246), (201, 200, 232, 233), (215, 214, 246, 247), (202, 201, 233, 234), (216, 215, 247, 248), (203, 202, 234, 235), (217, 216, 248, 249), (204, 203, 235, 236), (218, 217, 249, 250), (205, 204, 236, 237), (276, 275, 307, 308), (241, 240, 272, 273), (228, 227, 259, 260), (255, 254, 286, 287), (242, 241, 273, 274), (229, 228, 260, 261), (224, 255, 287, 256), (243, 242, 274, 275), (230, 229, 261, 262), (244, 243, 275, 276), (231, 230, 262, 263), (245, 244, 276, 277), (232, 231, 263, 264), (246, 245, 277, 278), (233, 232, 264, 265), (247, 246, 278, 279), (234, 233, 265, 266), (248, 247, 279, 280), (235, 234, 266, 267), (249, 248, 280, 281), (236, 235, 267, 268), (250, 249, 281, 282), (237, 236, 268, 269), (251, 250, 282, 283), (238, 237, 269, 270), (225, 224, 256, 257), (252, 251, 283, 284), (239, 238, 270, 271), (226, 225, 257, 258), (253, 252, 284, 285), (240, 239, 271, 272), (227, 226, 258, 259), (310, 309, 341, 342), (263, 262, 294, 295), (277, 276, 308, 309), (264, 263, 295, 296), (278, 277, 309, 310), (265, 264, 296, 297), (279, 278, 310, 311), (266, 265, 297, 298), (280, 279, 311, 312), (267, 266, 298, 299), (281, 280, 312, 313), (268, 267, 299, 300), (282, 281, 313, 314), (269, 268, 300, 301), (283, 282, 314, 315), (270, 269, 301, 302), (257, 256, 288, 289), (284, 283, 315, 316), (271, 270, 302, 303), (258, 257, 289, 290), (285, 284, 316, 317), (272, 271, 303, 304), (259, 258, 290, 291), (286, 285, 317, 318), (273, 272, 304, 305), (260, 259, 291, 292), (287, 286, 318, 319), (274, 273, 305, 306), (261, 260, 292, 293), (256, 287, 319, 288), (275, 274, 306, 307), (262, 261, 293, 294), (345, 344, 376, 377), (297, 296, 328, 329), (311, 310, 342, 343), (298, 297, 329, 330), (312, 311, 343, 344), (299, 298, 330, 331), (313, 312, 344, 345), (300, 299, 331, 332), (314, 313, 345, 346), (301, 300, 332, 333), (315, 314, 346, 347), (302, 301, 333, 334), (289, 288, 320, 321), (316, 315, 347, 348), (303, 302, 334, 335), (290, 289, 321, 322), (317, 316, 348, 349), (304, 303, 335, 336), (291, 290, 322, 323), (318, 317, 349, 350), (305, 304, 336, 337), (292, 291, 323, 324), (319, 318, 350, 351), (306, 305, 337, 338), (293, 292, 324, 325), (288, 319, 351, 320), (307, 306, 338, 339), (294, 293, 325, 326), (308, 307, 339, 340), (295, 294, 326, 327), (309, 308, 340, 341), (296, 295, 327, 328), (353, 352, 384, 385), (332, 331, 363, 364), (346, 345, 377, 378), (333, 332, 364, 365), (347, 346, 378, 379), (334, 333, 365, 366), (321, 320, 352, 353), (348, 347, 379, 380), (335, 334, 366, 367), (322, 321, 353, 354), (349, 348, 380, 381), (336, 335, 367, 368), (323, 322, 354, 355), (350, 349, 381, 382), (337, 336, 368, 369), (324, 323, 355, 356), (351, 350, 382, 383), (338, 337, 369, 370), (325, 324, 356, 357), (320, 351, 383, 352), (339, 338, 370, 371), (326, 325, 357, 358), (340, 339, 371, 372), (327, 326, 358, 359), (341, 340, 372, 373), (328, 327, 359, 360), (342, 341, 373, 374), (329, 328, 360, 361), (343, 342, 374, 375), (330, 329, 361, 362), (344, 343, 375, 376), (331, 330, 362, 363), (388, 387, 419, 420), (380, 379, 411, 412), (367, 366, 398, 399), (354, 353, 385, 386), (381, 380, 412, 413), (368, 367, 399, 400), (355, 354, 386, 387), (382, 381, 413, 414), (369, 368, 400, 401), (356, 355, 387, 388), (383, 382, 414, 415), (370, 369, 401, 402), (357, 356, 388, 389), (352, 383, 415, 384), (371, 370, 402, 403), (358, 357, 389, 390), (372, 371, 403, 404), (359, 358, 390, 391), (373, 372, 404, 405), (360, 359, 391, 392), (374, 373, 405, 406), (361, 360, 392, 393), (375, 374, 406, 407), (362, 361, 393, 394), (376, 375, 407, 408), (363, 362, 394, 395), (377, 376, 408, 409), (364, 363, 395, 396), (378, 377, 409, 410), (365, 364, 396, 397), (379, 378, 410, 411), (366, 365, 397, 398), (423, 422, 454, 455), (415, 414, 446, 447), (402, 401, 433, 434), (389, 388, 420, 421), (384, 415, 447, 416), (403, 402, 434, 435), (390, 389, 421, 422), (404, 403, 435, 436), (391, 390, 422, 423), (405, 404, 436, 437), (392, 391, 423, 424), (406, 405, 437, 438), (393, 392, 424, 425), (407, 406, 438, 439), (394, 393, 425, 426), (408, 407, 439, 440), (395, 394, 426, 427), (409, 408, 440, 441), (396, 395, 427, 428), (410, 409, 441, 442), (397, 396, 428, 429), (411, 410, 442, 443), (398, 397, 429, 430), (385, 384, 416, 417), (412, 411, 443, 444), (399, 398, 430, 431), (386, 385, 417, 418), (413, 412, 444, 445), (400, 399, 431, 432), (387, 386, 418, 419), (414, 413, 445, 446), (401, 400, 432, 433), (458, 457, 489, 490), (437, 436, 468, 469), (424, 423, 455, 456), (438, 437, 469, 470), (425, 424, 456, 457), (439, 438, 470, 471), (426, 425, 457, 458), (440, 439, 471, 472), (427, 426, 458, 459), (441, 440, 472, 473), (428, 427, 459, 460), (442, 441, 473, 474), (429, 428, 460, 461), (443, 442, 474, 475), (430, 429, 461, 462), (417, 416, 448, 449), (444, 443, 475, 476), (431, 430, 462, 463), (418, 417, 449, 450), (445, 444, 476, 477), (432, 431, 463, 464), (419, 418, 450, 451), (446, 445, 477, 478), (433, 432, 464, 465), (420, 419, 451, 452), (447, 446, 478, 479), (434, 433, 465, 466), (421, 420, 452, 453), (416, 447, 479, 448), (435, 434, 466, 467), (422, 421, 453, 454), (436, 435, 467, 468), (493, 492, 524, 525), (472, 471, 503, 504), (459, 458, 490, 491), (473, 472, 504, 505), (460, 459, 491, 492), (474, 473, 505, 506), (461, 460, 492, 493), (475, 474, 506, 507), (462, 461, 493, 494), (449, 448, 480, 481), (476, 475, 507, 508), (463, 462, 494, 495), (450, 449, 481, 482), (477, 476, 508, 509), (464, 463, 495, 496), (451, 450, 482, 483), (478, 477, 509, 510), (465, 464, 496, 497), (452, 451, 483, 484), (479, 478, 510, 511), (466, 465, 497, 498), (453, 452, 484, 485), (448, 479, 511, 480), (467, 466, 498, 499), (454, 453, 485, 486), (468, 467, 499, 500), (455, 454, 486, 487), (469, 468, 500, 501), (456, 455, 487, 488), (470, 469, 501, 502), (457, 456, 488, 489), (471, 470, 502, 503), (528, 527, 559, 560), (507, 506, 538, 539), (494, 493, 525, 526), (481, 480, 512, 513), (508, 507, 539, 540), (495, 494, 526, 527), (482, 481, 513, 514), (509, 508, 540, 541), (496, 495, 527, 528), (483, 482, 514, 515), (510, 509, 541, 542), (497, 496, 528, 529), (484, 483, 515, 516), (511, 510, 542, 543), (498, 497, 529, 530), (485, 484, 516, 517), (480, 511, 543, 512), (499, 498, 530, 531), (486, 485, 517, 518), (500, 499, 531, 532), (487, 486, 518, 519), (501, 500, 532, 533), (488, 487, 519, 520), (502, 501, 533, 534), (489, 488, 520, 521), (503, 502, 534, 535), (490, 489, 521, 522), (504, 503, 535, 536), (491, 490, 522, 523), (505, 504, 536, 537), (492, 491, 523, 524), (506, 505, 537, 538), (563, 562, 594, 595), (515, 514, 546, 547), (542, 541, 573, 574), (529, 528, 560, 561), (516, 515, 547, 548), (543, 542, 574, 575), (530, 529, 561, 562), (517, 516, 548, 549), (512, 543, 575, 544), (531, 530, 562, 563), (518, 517, 549, 550), (532, 531, 563, 564), (519, 518, 550, 551), (533, 532, 564, 565), (520, 519, 551, 552), (534, 533, 565, 566), (521, 520, 552, 553), (535, 534, 566, 567), (522, 521, 553, 554), (536, 535, 567, 568), (523, 522, 554, 555), (537, 536, 568, 569), (524, 523, 555, 556), (538, 537, 569, 570), (525, 524, 556, 557), (539, 538, 570, 571), (526, 525, 557, 558), (513, 512, 544, 545), (540, 539, 571, 572), (527, 526, 558, 559), (514, 513, 545, 546), (541, 540, 572, 573), (598, 597, 629, 630), (550, 549, 581, 582), (564, 563, 595, 596), (551, 550, 582, 583), (565, 564, 596, 597), (552, 551, 583, 584), (566, 565, 597, 598), (553, 552, 584, 585), (567, 566, 598, 599), (554, 553, 585, 586), (568, 567, 599, 600), (555, 554, 586, 587), (569, 568, 600, 601), (556, 555, 587, 588), (570, 569, 601, 602), (557, 556, 588, 589), (571, 570, 602, 603), (558, 557, 589, 590), (545, 544, 576, 577), (572, 571, 603, 604), (559, 558, 590, 591), (546, 545, 577, 578), (573, 572, 604, 605), (560, 559, 591, 592), (547, 546, 578, 579), (574, 573, 605, 606), (561, 560, 592, 593), (548, 547, 579, 580), (575, 574, 606, 607), (562, 561, 593, 594), (549, 548, 580, 581), (544, 575, 607, 576), (633, 632, 664, 665), (585, 584, 616, 617), (599, 598, 630, 631), (586, 585, 617, 618), (600, 599, 631, 632), (587, 586, 618, 619), (601, 600, 632, 633), (588, 587, 619, 620), (602, 601, 633, 634), (589, 588, 620, 621), (603, 602, 634, 635), (590, 589, 621, 622), (577, 576, 608, 609), (604, 603, 635, 636), (591, 590, 622, 623), (578, 577, 609, 610), (605, 604, 636, 637), (592, 591, 623, 624), (579, 578, 610, 611), (606, 605, 637, 638), (593, 592, 624, 625), (580, 579, 611, 612), (607, 606, 638, 639), (594, 593, 625, 626), (581, 580, 612, 613), (576, 607, 639, 608), (595, 594, 626, 627), (582, 581, 613, 614), (596, 595, 627, 628), (583, 582, 614, 615), (597, 596, 628, 629), (584, 583, 615, 616), (641, 640, 672, 673), (620, 619, 651, 652), (634, 633, 665, 666), (621, 620, 652, 653), (635, 634, 666, 667), (622, 621, 653, 654), (609, 608, 640, 641), (636, 635, 667, 668), (623, 622, 654, 655), (610, 609, 641, 642), (637, 636, 668, 669), (624, 623, 655, 656), (611, 610, 642, 643), (638, 637, 669, 670), (625, 624, 656, 657), (612, 611, 643, 644), (639, 638, 670, 671), (626, 625, 657, 658), (613, 612, 644, 645), (608, 639, 671, 640), (627, 626, 658, 659), (614, 613, 645, 646), (628, 627, 659, 660), (615, 614, 646, 647), (629, 628, 660, 661), (616, 615, 647, 648), (630, 629, 661, 662), (617, 616, 648, 649), (631, 630, 662, 663), (618, 617, 649, 650), (632, 631, 663, 664), (619, 618, 650, 651), (676, 675, 707, 708), (668, 667, 699, 700), (655, 654, 686, 687), (642, 641, 673, 674), (669, 668, 700, 701), (656, 655, 687, 688), (643, 642, 674, 675), (670, 669, 701, 702), (657, 656, 688, 689), (644, 643, 675, 676), (671, 670, 702, 703), (658, 657, 689, 690), (645, 644, 676, 677), (640, 671, 703, 672), (659, 658, 690, 691), (646, 645, 677, 678), (660, 659, 691, 692), (647, 646, 678, 679), (661, 660, 692, 693), (648, 647, 679, 680), (662, 661, 693, 694), (649, 648, 680, 681), (663, 662, 694, 695), (650, 649, 681, 682), (664, 663, 695, 696), (651, 650, 682, 683), (665, 664, 696, 697), (652, 651, 683, 684), (666, 665, 697, 698), (653, 652, 684, 685), (667, 666, 698, 699), (654, 653, 685, 686), (711, 710, 742, 743), (703, 702, 734, 735), (690, 689, 721, 722), (677, 676, 708, 709), (672, 703, 735, 704), (691, 690, 722, 723), (678, 677, 709, 710), (692, 691, 723, 724), (679, 678, 710, 711), (693, 692, 724, 725), (680, 679, 711, 712), (694, 693, 725, 726), (681, 680, 712, 713), (695, 694, 726, 727), (682, 681, 713, 714), (696, 695, 727, 728), (683, 682, 714, 715), (697, 696, 728, 729), (684, 683, 715, 716), (698, 697, 729, 730), (685, 684, 716, 717), (699, 698, 730, 731), (686, 685, 717, 718), (673, 672, 704, 705), (700, 699, 731, 732), (687, 686, 718, 719), (674, 673, 705, 706), (701, 700, 732, 733), (688, 687, 719, 720), (675, 674, 706, 707), (702, 701, 733, 734), (689, 688, 720, 721), (746, 745, 777, 778), (725, 724, 756, 757), (712, 711, 743, 744), (726, 725, 757, 758), (713, 712, 744, 745), (727, 726, 758, 759), (714, 713, 745, 746), (728, 727, 759, 760), (715, 714, 746, 747), (729, 728, 760, 761), (716, 715, 747, 748), (730, 729, 761, 762), (717, 716, 748, 749), (731, 730, 762, 763), (718, 717, 749, 750), (705, 704, 736, 737), (732, 731, 763, 764), (719, 718, 750, 751), (706, 705, 737, 738), (733, 732, 764, 765), (720, 719, 751, 752), (707, 706, 738, 739), (734, 733, 765, 766), (721, 720, 752, 753), (708, 707, 739, 740), (735, 734, 766, 767), (722, 721, 753, 754), (709, 708, 740, 741), (704, 735, 767, 736), (723, 722, 754, 755), (710, 709, 741, 742), (724, 723, 755, 756), (781, 780, 812, 813), (760, 759, 791, 792), (747, 746, 778, 779), (761, 760, 792, 793), (748, 747, 779, 780), (762, 761, 793, 794), (749, 748, 780, 781), (763, 762, 794, 795), (750, 749, 781, 782), (737, 736, 768, 769), (764, 763, 795, 796), (751, 750, 782, 783), (738, 737, 769, 770), (765, 764, 796, 797), (752, 751, 783, 784), (739, 738, 770, 771), (766, 765, 797, 798), (753, 752, 784, 785), (740, 739, 771, 772), (767, 766, 798, 799), (754, 753, 785, 786), (741, 740, 772, 773), (736, 767, 799, 768), (755, 754, 786, 787), (742, 741, 773, 774), (756, 755, 787, 788), (743, 742, 774, 775), (757, 756, 788, 789), (744, 743, 775, 776), (758, 757, 789, 790), (745, 744, 776, 777), (759, 758, 790, 791), (801, 800, 831, 830, 829, 828, 827, 826, 825, 824, 823, 822, 821, 820, 819, 818, 817, 816, 815, 814, 813, 812, 811, 810, 809, 808, 807, 806, 805, 804, 803, 802), (795, 794, 826, 827), (782, 781, 813, 814), (769, 768, 800, 801), (796, 795, 827, 828), (783, 782, 814, 815), (770, 769, 801, 802), (797, 796, 828, 829), (784, 783, 815, 816), (771, 770, 802, 803), (798, 797, 829, 830), (785, 784, 816, 817), (772, 771, 803, 804), (799, 798, 830, 831), (786, 785, 817, 818), (773, 772, 804, 805), (768, 799, 831, 800), (787, 786, 818, 819), (774, 773, 805, 806), (788, 787, 819, 820), (775, 774, 806, 807), (789, 788, 820, 821), (776, 775, 807, 808), (790, 789, 821, 822), (777, 776, 808, 809), (791, 790, 822, 823), (778, 777, 809, 810), (792, 791, 823, 824), (779, 778, 810, 811), (793, 792, 824, 825), (780, 779, 811, 812), (794, 793, 825, 826)])
me_cylinder.use_remesh_preserve_volume = False
me_cylinder.use_remesh_preserve_attributes = False
me_cylinder.use_mirror_vertex_groups = False
me_cylinder.update()

# ---- objects
ob_cylinder = bpy.data.objects.new('Cylinder', me_cylinder)
ob_lamp = bpy.data.objects.new('Lamp', light_lamp)
ob_camera = bpy.data.objects.new('Camera', cam_camera)

# ---- transforms, parenting, visibility, modifiers, constraints
ob_cylinder.location = (0.0, 0.0, 0.02573)
ob_cylinder.rotation_euler = (0.00829, -0.01356, 0.04774)
ob_cylinder.scale = (0.503, 0.503, 0.02384)
ob_cylinder.lineart.crease_threshold = 0.0
ob_lamp.location = (4.076, 1.005, 5.904)
ob_lamp.rotation_euler = (0.6503, 0.05522, 1.866)
ob_lamp.lock_rotations_4d = False
ob_lamp.empty_display_type = 'ARROWS'
ob_lamp.color = (0.0, 0.0, 0.0, 0.0)
ob_lamp.lineart.crease_threshold = 0.0
ob_camera.location = (7.481, -6.508, 5.344)
ob_camera.rotation_euler = (1.109, 0.01082, 0.8149)
ob_camera.lock_rotations_4d = False
ob_camera.empty_display_type = 'ARROWS'
ob_camera.color = (0.0, 0.0, 0.0, 0.0)
ob_camera.display_type = 'WIRE'
ob_camera.lineart.crease_threshold = 0.0

# ---- collection membership
col_collection_1.objects.link(ob_cylinder)
col_collection_1.objects.link(ob_lamp)
col_collection_1.objects.link(ob_camera)

# ---- scene / render settings (as saved in the file)
scene.camera = ob_cylinder
scene.frame_start = 1; scene.frame_end = 250; scene.frame_set(1)
scene.render.engine = 'BLENDER_EEVEE_NEXT'
scene.render.resolution_percentage = 50
scene.render.dither_intensity = 0.0
scene.cycles.use_denoising = False
scene.cycles.samples = 10
scene.cycles.sampling_pattern = 'TABULATED_SOBOL'
scene.cycles.light_sampling_threshold = 0.0
scene.cycles.use_adaptive_sampling = False
scene.cycles.use_light_tree = False
scene.cycles.blur_glossy = 0.0
scene.cycles.pixel_filter_type = 'GAUSSIAN'
scene.cycles.sample_clamp_indirect = 0.0
scene.view_settings.view_transform = 'Standard'
bpy.context.view_layer.update()

# ---- added for rendering (the .blend has no active camera): camera
cam_auto = bpy.data.cameras.new('AutoCamera')
cam_auto.lens = 50.0
cam_auto.sensor_width = 36.0
cam_auto.clip_end = 1000.0
ob_auto_camera = bpy.data.objects.new('AutoCamera', cam_auto)
scene.collection.objects.link(ob_auto_camera)
ob_auto_camera.location = (2.36649, -2.86701, 3.03306)
ob_auto_camera.rotation_euler = (1.09748, -7.21219e-08, 0.694738)
scene.camera = ob_auto_camera
bpy.context.view_layer.update()
